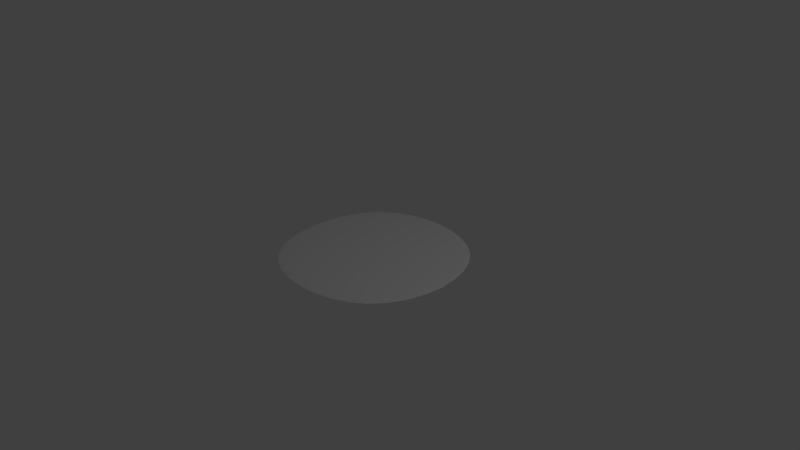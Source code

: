 # Source: Lilypad.blend  (saved by Blender 2.77.0; exported with 4.5.12 LTS)
import bpy
from mathutils import Matrix  # noqa: F401  (used for matrix-valued properties, if any)

bpy.ops.wm.read_factory_settings(use_empty=True)
scene = bpy.context.scene
scene.name = 'Scene'

# ---- collections
col_collection_1 = bpy.data.collections.new('Collection 1'); scene.collection.children.link(col_collection_1)

# ---- world
world_world = bpy.data.worlds.new('World'); scene.world = world_world
world_world.color = (0.05088, 0.05088, 0.05088)
world_world.use_sun_shadow = False
world_world.sun_shadow_jitter_overblur = 0.0
world_world.cycles.sampling_method = 'MANUAL'

# ---- cameras
cam_camera = bpy.data.cameras.new('Camera')
cam_camera.clip_end = 100.0
cam_camera.lens = 35.0
cam_camera.sensor_width = 32.0
cam_camera.sensor_height = 18.0
cam_camera.ortho_scale = 7.314
cam_camera.dof.focus_distance = 0.0
cam_camera.dof.aperture_fstop = 128.0

# ---- lights
light_point = bpy.data.lights.new('Point', 'POINT')
light_point.transmission_factor = 0.0
light_point.energy = 100.0
light_point.shadow_buffer_clip_start = 0.5
light_point.shadow_soft_size = 0.1
light_point.shadow_maximum_resolution = 0.006
light_point.use_absolute_resolution = True
light_lamp = bpy.data.lights.new('Lamp', 'POINT')
light_lamp.transmission_factor = 0.0
light_lamp.cutoff_distance = 30.0
light_lamp.energy = 100.0
light_lamp.shadow_buffer_clip_start = 1.001
light_lamp.shadow_soft_size = 0.1
light_lamp.shadow_maximum_resolution = 0.006
light_lamp.use_absolute_resolution = True

# ---- meshes
me_plane = bpy.data.meshes.new('Plane')
me_plane.from_pydata([(-1.0, -1.0, 0.0), (1.0, -1.0, 0.0), (-1.0, 1.0, 0.0), (1.0, 1.0, 0.0), (0.0, -1.358, 0.0), (0.0, 1.376, 0.0), (-1.338, 0.0, 0.0), (1.406, 0.0, 0.0), (0.0, 0.0, 0.0), (-1.338, 0.0, 0.02457), (-1.0, -1.0, 0.02457), (0.0, -1.358, 0.02457), (1.0, -1.0, 0.02457), (1.406, 0.0, 0.02457), (1.0, 1.0, 0.02457), (0.0, 1.376, 0.02457), (-1.0, 1.0, 0.02457), (0.0, 0.0, 0.02457)], [], [(8, 5, 3, 7), (6, 2, 5, 8), (0, 6, 8, 4), (4, 8, 7, 1), (17, 13, 14, 15), (9, 17, 15, 16), (10, 11, 17, 9), (11, 12, 13, 17), (3, 5, 15, 14), (5, 2, 16, 15), (4, 1, 12, 11), (1, 7, 13, 12), (0, 4, 11, 10), (7, 3, 14, 13), (6, 0, 10, 9), (2, 6, 9, 16)])
_uv = me_plane.uv_layers.new(name='UVMap')
_uv.uv.foreach_set('vector', [0.4349, 0.529, 0.3127, 0.1778, 0.5736, 0.1254, 0.7533, 0.3135, 0.1259, 0.7387, 0.125, 0.4281, 0.3127, 0.1778, 0.4349, 0.529, 0.2975, 0.9292, 0.1259, 0.7387, 0.4349, 0.529, 0.5567, 0.8772, 0.5567, 0.8772, 0.4349, 0.529, 0.7533, 0.3135, 0.747, 0.6279, 0.4732, 0.5228, 0.1155, 0.3885, 0.3144, 0.173, 0.6046, 0.173, 0.8135, 0.6506, 0.4732, 0.5228, 0.6046, 0.173, 0.8231, 0.364, 0.632, 0.8727, 0.3435, 0.8682, 0.4732, 0.5228, 0.8135, 0.6506, 0.3435, 0.8682, 0.1233, 0.6816, 0.1155, 0.3885, 0.4732, 0.5228, 0.5736, 0.1254, 0.3127, 0.1778, 0.3037, 0.1549, 0.5817, 0.09872, 0.3127, 0.1778, 0.125, 0.4281, 0.1042, 0.4229, 0.3037, 0.1549, 0.5567, 0.8772, 0.747, 0.6279, 0.7678, 0.6337, 0.5656, 0.9001, 0.747, 0.6279, 0.7533, 0.3135, 0.7739, 0.2984, 0.7678, 0.6337, 0.2975, 0.9292, 0.5567, 0.8772, 0.5656, 0.9001, 0.2892, 0.9559, 0.7533, 0.3135, 0.5736, 0.1254, 0.5817, 0.09872, 0.7739, 0.2984, 0.1259, 0.7387, 0.2975, 0.9292, 0.2892, 0.9559, 0.1052, 0.7538, 0.125, 0.4281, 0.1259, 0.7387, 0.1052, 0.7538, 0.1042, 0.4229])
me_plane.use_remesh_preserve_volume = False
me_plane.use_remesh_preserve_attributes = False
me_plane.use_mirror_vertex_groups = False
me_plane.update()

# ---- objects
ob_point = bpy.data.objects.new('Point', light_point)
ob_plane = bpy.data.objects.new('Plane', me_plane)
ob_lamp = bpy.data.objects.new('Lamp', light_lamp)
ob_camera = bpy.data.objects.new('Camera', cam_camera)

# ---- transforms, parenting, visibility, modifiers, constraints
ob_point.location = (0.0, 0.0, -3.223)
ob_point.lineart.crease_threshold = 0.0
ob_plane.location = (0.0, 0.0, 0.0)
ob_plane.lineart.crease_threshold = 0.0
_m = ob_plane.modifiers.new('Subsurf', 'SUBSURF')
_m.uv_smooth = 'PRESERVE_CORNERS'
_m.quality = 2
_m.show_only_control_edges = False
ob_lamp.location = (4.076, 1.005, 5.904)
ob_lamp.rotation_euler = (0.6503, 0.05522, 1.866)
ob_lamp.lock_rotations_4d = False
ob_lamp.empty_display_type = 'ARROWS'
ob_lamp.color = (0.0, 0.0, 0.0, 0.0)
ob_lamp.lineart.crease_threshold = 0.0
ob_camera.location = (7.481, -6.508, 5.344)
ob_camera.rotation_euler = (1.109, 0.01082, 0.8149)
ob_camera.lock_rotations_4d = False
ob_camera.empty_display_type = 'ARROWS'
ob_camera.color = (0.0, 0.0, 0.0, 0.0)
ob_camera.display_type = 'WIRE'
ob_camera.lineart.crease_threshold = 0.0

# ---- collection membership
col_collection_1.objects.link(ob_point)
col_collection_1.objects.link(ob_plane)
col_collection_1.objects.link(ob_lamp)
col_collection_1.objects.link(ob_camera)

# ---- scene / render settings (as saved in the file)
scene.camera = ob_camera
scene.frame_start = 1; scene.frame_end = 250; scene.frame_set(1)
scene.render.engine = 'BLENDER_EEVEE_NEXT'
scene.render.resolution_percentage = 50
scene.render.dither_intensity = 0.0
scene.cycles.use_denoising = False
scene.cycles.samples = 128
scene.cycles.sampling_pattern = 'TABULATED_SOBOL'
scene.cycles.light_sampling_threshold = 0.0
scene.cycles.use_adaptive_sampling = False
scene.cycles.use_light_tree = False
scene.cycles.blur_glossy = 0.0
scene.cycles.sample_clamp_indirect = 0.0
scene.view_settings.view_transform = 'Standard'
bpy.context.view_layer.update()
